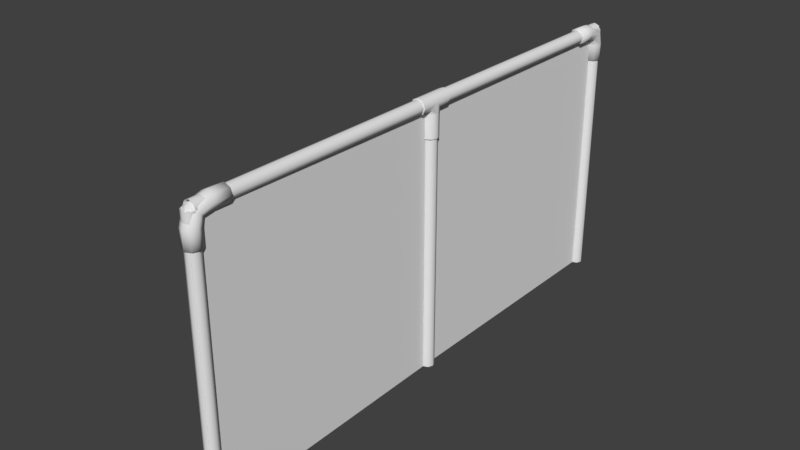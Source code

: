 # Source: fence.blend  (saved by Blender 2.79.0; exported with 4.5.12 LTS)
import bpy
from mathutils import Matrix  # noqa: F401  (used for matrix-valued properties, if any)

bpy.ops.wm.read_factory_settings(use_empty=True)
scene = bpy.context.scene
scene.name = 'Scene'

# ---- collections
col_collection_1 = bpy.data.collections.new('Collection 1'); scene.collection.children.link(col_collection_1)
col_collection_2 = bpy.data.collections.new('Collection 2'); scene.collection.children.link(col_collection_2)
col_collection_2.hide_render = True
col_collection_2.hide_viewport = True

# ---- materials (node trees are filled in below, after node groups)
mat_fencewire = bpy.data.materials.new('fencewire')
mat_fencewire.alpha_threshold = 0.0
mat_fencewire.use_transparent_shadow = False
mat_fencewire.roughness = 0.5
mat_fence_001 = bpy.data.materials.new('fence.001')
mat_fence_001.alpha_threshold = 0.0
mat_fence_001.use_transparent_shadow = False
mat_fence_001.roughness = 0.5

# ---- material node trees

# ---- world
world_world = bpy.data.worlds.new('World'); scene.world = world_world
world_world.color = (0.05088, 0.05088, 0.05088)
world_world.use_sun_shadow = False
world_world.sun_shadow_jitter_overblur = 0.0
world_world.cycles.sampling_method = 'MANUAL'

# ---- meshes
me_cylinder_001 = bpy.data.meshes.new('Cylinder.001')
me_cylinder_001.from_pydata([(0.0, -8.084, -2.0), (-1.748e-07, -0.08447, -2.0), (1.748e-07, -8.084, 2.0), (0.0, -0.08447, 2.0), (-0.05404, -0.08484, -2.0), (0.05404, -8.084, -2.0), (-0.05404, -0.08484, 2.0), (0.05404, -8.084, 2.0), (0.0, 0.1, -2.0), (0.0, 0.1, 2.0), (0.07071, 0.07071, -2.0), (0.07071, 0.07071, 2.0), (0.1, -4.371e-09, -2.0), (0.1, -4.371e-09, 2.0), (0.07071, -0.07071, -2.0), (0.07071, -0.07071, 2.0), (-8.742e-09, -0.1, -2.0), (-8.742e-09, -0.1, 2.0), (-0.07071, -0.07071, -2.0), (-0.07071, -0.07071, 2.0), (-0.1, 1.192e-09, -2.0), (-0.1, 1.192e-09, 2.0), (-0.07071, 0.07071, -2.0), (-0.07071, 0.07071, 2.0), (4.663e-16, -8.0, 1.9), (-4.219e-16, 0.0, 1.9), (0.07071, -8.0, 1.929), (0.07071, 0.0, 1.929), (0.1, -8.0, 2.0), (0.1, 0.0, 2.0), (0.07071, -8.0, 2.071), (0.07071, 0.0, 2.071), (-8.742e-09, -8.0, 2.1), (-8.742e-09, 0.0, 2.1), (-0.07071, -8.0, 2.071), (-0.07071, 0.0, 2.071), (-0.1, -8.0, 2.0), (-0.1, 0.0, 2.0), (-0.07071, -8.0, 1.929), (-0.07071, 0.0, 1.929), (0.0, -7.9, -2.0), (0.0, -7.9, 2.0), (0.07071, -7.929, -2.0), (0.07071, -7.929, 2.0), (0.1, -8.0, -2.0), (0.1, -8.0, 2.0), (0.07071, -8.071, -2.0), (0.07071, -8.071, 2.0), (-8.742e-09, -8.1, -2.0), (-8.742e-09, -8.1, 2.0), (-0.07071, -8.071, -2.0), (-0.07071, -8.071, 2.0), (-0.1, -8.0, -2.0), (-0.1, -8.0, 2.0), (-0.07071, -7.929, -2.0), (-0.07071, -7.929, 2.0), (0.0, -3.9, -2.0), (0.0, -3.9, 2.0), (0.07071, -3.929, -2.0), (0.07071, -3.929, 2.0), (0.1, -4.0, -2.0), (0.1, -4.0, 2.0), (0.07071, -4.071, -2.0), (0.07071, -4.071, 2.0), (-8.742e-09, -4.1, -2.0), (-8.742e-09, -4.1, 2.0), (-0.07071, -4.071, -2.0), (-0.07071, -4.071, 2.0), (-0.1, -4.0, -2.0), (-0.1, -4.0, 2.0), (-0.07071, -3.929, -2.0), (-0.07071, -3.929, 2.0), (4.06e-08, -0.1246, 1.542), (1.678e-07, -0.4933, 1.877), (-0.0881, -0.0881, 1.542), (-0.0881, -0.4933, 1.913), (-0.1246, -3.515e-08, 1.542), (-0.1246, -0.4933, 2.001), (-0.0881, 0.0881, 1.542), (-0.0881, -0.4933, 2.089), (-2.97e-08, 0.1246, 1.542), (1.787e-07, -0.4933, 2.126), (0.0881, 0.0881, 1.542), (0.0881, -0.4933, 2.089), (0.1246, 3.911e-08, 1.542), (0.1246, -0.4933, 2.001), (0.0881, -0.0881, 1.542), (0.0881, -0.4933, 1.913), (4.06e-08, -0.1246, 1.781), (4.381e-08, -0.1339, 1.861), (9.002e-08, -0.2547, 1.877), (-0.0881, -0.2547, 1.913), (-0.0881, -0.1081, 1.887), (-0.0881, -0.0881, 1.781), (-0.1246, -0.2547, 2.001), (-0.1246, -0.04584, 1.95), (-0.1246, -3.515e-08, 1.781), (-0.0881, -0.2547, 2.089), (-0.0881, 0.01645, 2.012), (-0.0881, 0.0881, 1.781), (1.009e-07, -0.2547, 2.126), (-2.713e-09, 0.04225, 2.038), (-2.97e-08, 0.1246, 1.781), (0.0881, -0.2547, 2.089), (0.0881, 0.01645, 2.012), (0.0881, 0.0881, 1.781), (0.1246, -0.2547, 2.001), (0.1246, -0.04584, 1.95), (0.1246, 3.911e-08, 1.781), (0.0881, -0.2547, 1.913), (0.0881, -0.1081, 1.887), (0.0881, -0.0881, 1.781), (5.404e-10, -4.26, 1.896), (8.323e-17, -4.259, 1.886), (5.404e-10, -3.74, 1.896), (-3.17e-17, -3.741, 1.886), (0.07534, -4.26, 1.927), (0.08206, -4.259, 1.92), (0.07534, -3.74, 1.927), (0.08206, -3.741, 1.92), (0.116, -4.259, 2.002), (0.1065, -4.26, 2.002), (0.1065, -3.74, 2.002), (0.116, -3.741, 2.002), (0.08206, -4.259, 2.084), (0.07534, -4.26, 2.078), (0.07534, -3.74, 2.078), (0.08206, -3.741, 2.084), (-1.015e-08, -4.259, 2.118), (-8.376e-09, -4.26, 2.109), (-8.106e-09, -3.74, 2.109), (-1.015e-08, -3.741, 2.118), (-0.08206, -4.259, 2.084), (-0.07534, -4.26, 2.078), (-0.07534, -3.74, 2.078), (-0.08206, -3.741, 2.084), (-0.116, -4.259, 2.002), (-0.1065, -4.26, 2.002), (-0.1065, -3.74, 2.002), (-0.116, -3.741, 2.002), (-0.07534, -4.26, 1.927), (-0.08206, -4.259, 1.92), (-0.07534, -3.74, 1.927), (-0.08206, -3.741, 1.92), (4.863e-09, -3.888, 1.509), (2.956e-09, -3.884, 1.518), (0.07333, -3.918, 1.509), (0.08206, -3.918, 1.518), (0.1073, -4.0, 1.509), (0.116, -4.0, 1.518), (0.07333, -4.082, 1.509), (0.08206, -4.082, 1.518), (-4.863e-09, -4.112, 1.509), (-7.189e-09, -4.116, 1.518), (-0.07333, -4.082, 1.509), (-0.08206, -4.082, 1.518), (-0.1073, -4.0, 1.509), (-0.116, -4.0, 1.518), (-0.07333, -3.918, 1.509), (-0.08206, -3.918, 1.518), (3.504e-11, -3.884, 1.856), (0.08206, -3.918, 1.856), (0.116, -4.0, 1.856), (0.08206, -4.082, 1.856), (-1.011e-08, -4.116, 1.856), (-0.08206, -4.082, 1.856), (-0.116, -4.0, 1.856), (-0.08206, -3.918, 1.856), (4.499e-17, -4.087, 1.886), (6.54e-18, -3.913, 1.886), (0.08206, -3.913, 1.92), (0.08206, -4.087, 1.92), (0.116, -4.0, 2.002), (-0.116, -4.0, 2.002), (-0.08206, -3.913, 1.92), (-0.08206, -4.087, 1.92), (-0.08206, -4.119, 1.92), (-0.08206, -3.881, 1.92), (-0.116, -4.119, 2.002), (-0.116, -3.881, 2.002), (-0.08206, -4.119, 2.084), (-0.08206, -3.881, 2.084), (-1.015e-08, -4.119, 2.118), (-1.015e-08, -3.881, 2.118), (0.08206, -4.119, 2.084), (0.08206, -3.881, 2.084), (0.116, -4.119, 2.002), (0.116, -3.881, 2.002), (0.08206, -4.119, 1.92), (0.08206, -3.881, 1.92), (-5.836e-19, -3.881, 1.886), (5.212e-17, -4.119, 1.886), (8.323e-17, -4.259, 1.886), (-3.17e-17, -3.741, 1.886), (0.08206, -4.259, 1.92), (0.08206, -3.741, 1.92), (0.116, -4.259, 2.002), (0.116, -3.741, 2.002), (0.08206, -4.259, 2.084), (0.08206, -3.741, 2.084), (-1.015e-08, -4.259, 2.118), (-1.015e-08, -3.741, 2.118), (-0.08206, -4.259, 2.084), (-0.08206, -3.741, 2.084), (-0.116, -4.259, 2.002), (-0.116, -3.741, 2.002), (-0.08206, -4.259, 1.92), (-0.08206, -3.741, 1.92), (2.956e-09, -3.884, 1.518), (0.08206, -3.918, 1.518), (0.116, -4.0, 1.518), (0.08206, -4.082, 1.518), (-7.189e-09, -4.116, 1.518), (-0.08206, -4.082, 1.518), (-0.116, -4.0, 1.518), (-0.08206, -3.918, 1.518), (0.0, -7.875, 1.542), (-7.044e-09, -7.507, 1.877), (0.0881, -7.912, 1.542), (0.0881, -7.507, 1.913), (0.1246, -8.0, 1.542), (0.1246, -7.507, 2.001), (0.0881, -8.088, 1.542), (0.0881, -7.507, 2.089), (-1.089e-08, -8.125, 1.542), (-1.794e-08, -7.507, 2.126), (-0.0881, -8.088, 1.542), (-0.0881, -7.507, 2.089), (-0.1246, -8.0, 1.542), (-0.1246, -7.507, 2.001), (-0.0881, -7.912, 1.542), (-0.0881, -7.507, 1.913), (0.0, -7.875, 1.781), (-1.626e-10, -7.866, 1.861), (-7.044e-09, -7.745, 1.877), (0.0881, -7.745, 1.913), (0.0881, -7.892, 1.887), (0.0881, -7.912, 1.781), (0.1246, -7.745, 2.001), (0.1246, -7.954, 1.95), (0.1246, -8.0, 1.781), (0.0881, -7.745, 2.089), (0.0881, -8.016, 2.012), (0.0881, -8.088, 1.781), (-1.794e-08, -7.745, 2.126), (-1.105e-08, -8.042, 2.038), (-1.089e-08, -8.125, 1.781), (-0.0881, -7.745, 2.089), (-0.0881, -8.016, 2.012), (-0.0881, -8.088, 1.781), (-0.1246, -7.745, 2.001), (-0.1246, -7.954, 1.95), (-0.1246, -8.0, 1.781), (-0.0881, -7.745, 1.913), (-0.0881, -7.892, 1.887), (-0.0881, -7.912, 1.781)], [(190, 189), (191, 188), (189, 187), (188, 186), (187, 185), (186, 184), (185, 183), (184, 182), (183, 181), (182, 180), (181, 179), (180, 178), (179, 177), (178, 176), (177, 190), (176, 191)], [(0, 1, 3, 2), (4, 5, 7, 6), (8, 9, 11, 10), (10, 11, 13, 12), (12, 13, 15, 14), (14, 15, 17, 16), (16, 17, 19, 18), (18, 19, 21, 20), (20, 21, 23, 22), (22, 23, 9, 8), (24, 25, 27, 26), (26, 27, 29, 28), (28, 29, 31, 30), (30, 31, 33, 32), (32, 33, 35, 34), (34, 35, 37, 36), (36, 37, 39, 38), (38, 39, 25, 24), (40, 41, 43, 42), (42, 43, 45, 44), (44, 45, 47, 46), (46, 47, 49, 48), (48, 49, 51, 50), (50, 51, 53, 52), (52, 53, 55, 54), (54, 55, 41, 40), (56, 57, 59, 58), (58, 59, 61, 60), (60, 61, 63, 62), (62, 63, 65, 64), (64, 65, 67, 66), (66, 67, 69, 68), (68, 69, 71, 70), (70, 71, 57, 56), (90, 73, 75, 91), (91, 75, 77, 94), (94, 77, 79, 97), (97, 79, 81, 100), (100, 81, 83, 103), (103, 83, 85, 106), (106, 85, 87, 109), (109, 87, 73, 90), (86, 111, 88, 72), (111, 110, 89, 88), (110, 109, 90, 89), (84, 108, 111, 86), (108, 107, 110, 111), (107, 106, 109, 110), (82, 105, 108, 84), (105, 104, 107, 108), (104, 103, 106, 107), (80, 102, 105, 82), (102, 101, 104, 105), (101, 100, 103, 104), (78, 99, 102, 80), (99, 98, 101, 102), (98, 97, 100, 101), (76, 96, 99, 78), (96, 95, 98, 99), (95, 94, 97, 98), (74, 93, 96, 76), (93, 92, 95, 96), (92, 91, 94, 95), (72, 88, 93, 74), (88, 89, 92, 93), (89, 90, 91, 92), (73, 87, 85, 83, 81, 79, 77, 75), (74, 76, 78, 80, 82, 84, 86, 72), (114, 142, 138, 134, 130, 126, 122, 118), (146, 148, 150, 152, 154, 156, 158, 144), (116, 112, 113, 117), (114, 118, 119, 115), (121, 116, 117, 120), (118, 122, 123, 119), (125, 121, 120, 124), (122, 126, 127, 123), (129, 125, 124, 128), (126, 130, 131, 127), (133, 129, 128, 132), (130, 134, 135, 131), (137, 133, 132, 136), (134, 138, 139, 135), (140, 137, 136, 141), (138, 142, 143, 139), (112, 140, 141, 113), (142, 114, 115, 143), (146, 144, 145, 147), (148, 146, 147, 149), (150, 148, 149, 151), (152, 150, 151, 153), (154, 152, 153, 155), (156, 154, 155, 157), (158, 156, 157, 159), (144, 158, 159, 145), (116, 121, 125, 129, 133, 137, 140, 112), (199, 198, 196, 172, 197), (198, 199, 201, 200), (169, 193, 195, 170), (215, 167, 160, 208), (210, 162, 163, 211), (211, 163, 164, 212), (212, 164, 165, 213), (213, 165, 166, 214), (214, 166, 167, 215), (209, 161, 162, 210), (192, 168, 171, 194), (162, 172, 171, 163), (173, 205, 207, 174), (204, 173, 175, 206), (202, 203, 205, 173, 204), (200, 201, 203, 202), (170, 195, 197, 172), (174, 207, 193, 169), (161, 170, 172, 162), (163, 171, 168, 164), (164, 168, 175, 165), (165, 175, 173, 166), (166, 173, 174, 167), (167, 174, 169, 160), (160, 169, 170, 161), (206, 175, 168, 192), (194, 171, 172, 196), (208, 160, 161, 209), (234, 217, 219, 235), (235, 219, 221, 238), (238, 221, 223, 241), (241, 223, 225, 244), (244, 225, 227, 247), (247, 227, 229, 250), (250, 229, 231, 253), (253, 231, 217, 234), (230, 255, 232, 216), (255, 254, 233, 232), (254, 253, 234, 233), (228, 252, 255, 230), (252, 251, 254, 255), (251, 250, 253, 254), (226, 249, 252, 228), (249, 248, 251, 252), (248, 247, 250, 251), (224, 246, 249, 226), (246, 245, 248, 249), (245, 244, 247, 248), (222, 243, 246, 224), (243, 242, 245, 246), (242, 241, 244, 245), (220, 240, 243, 222), (240, 239, 242, 243), (239, 238, 241, 242), (218, 237, 240, 220), (237, 236, 239, 240), (236, 235, 238, 239), (216, 232, 237, 218), (232, 233, 236, 237), (233, 234, 235, 236), (217, 231, 229, 227, 225, 223, 221, 219), (218, 220, 222, 224, 226, 228, 230, 216)])
me_cylinder_001.polygons.foreach_set('use_smooth', [True] * 157)
me_cylinder_001.polygons.foreach_set('material_index', [0, 0, 1, 1, 1, 1, 1, 1, 1, 1, 1, 1, 1, 1, 1, 1, 1, 1, 1, 1, 1, 1, 1, 1, 1, 1, 1, 1, 1, 1, 1, 1, 1, 1, 1, 1, 1, 1, 1, 1, 1, 1, 1, 1, 1, 1, 1, 1, 1, 1, 1, 1, 1, 1, 1, 1, 1, 1, 1, 1, 1, 1, 1, 1, 1, 1, 1, 1, 1, 1, 1, 1, 1, 1, 1, 1, 1, 1, 1, 1, 1, 1, 1, 1, 1, 1, 1, 1, 1, 1, 1, 1, 1, 1, 1, 1, 1, 1, 1, 1, 1, 1, 1, 1, 1, 1, 1, 1, 1, 1, 1, 1, 1, 1, 1, 1, 1, 1, 1, 1, 1, 1, 1, 1, 1, 1, 1, 1, 1, 1, 1, 1, 1, 1, 1, 1, 1, 1, 1, 1, 1, 1, 1, 1, 1, 1, 1, 1, 1, 1, 1, 1, 1, 1, 1, 1, 1])
_uv = me_cylinder_001.uv_layers.new(name='UVMap')
_uv.uv.foreach_set('vector', [0.7844, 0.7976, 0.00693, 0.7976, 0.00693, 0.02011, 0.7844, 0.02011, 0.7844, 0.7976, 0.00693, 0.7976, 0.00693, 0.02011, 0.7844, 0.02011, 0.9083, 0.9313, 0.9083, 0.4899, 0.9194, 0.4899, 0.9194, 0.9313, 0.9194, 0.9313, 0.9194, 0.4899, 0.9306, 0.4899, 0.9306, 0.9313, 0.9306, 0.9313, 0.9306, 0.4899, 0.9417, 0.4899, 0.9417, 0.9313, 0.9417, 0.9313, 0.9417, 0.4899, 0.9529, 0.4899, 0.9529, 0.9313, 0.9529, 0.9313, 0.9529, 0.4899, 0.964, 0.4899, 0.964, 0.9313, 0.964, 0.9313, 0.964, 0.4899, 0.9751, 0.4899, 0.9751, 0.9313, 0.9751, 0.9313, 0.9751, 0.4899, 0.9863, 0.4899, 0.9863, 0.9313, 0.9863, 0.9313, 0.9863, 0.4899, 0.9974, 0.4899, 0.9974, 0.9313, 0.7771, 0.8987, 0.7771, 0.01682, 0.792, 0.01682, 0.792, 0.8987, 0.792, 0.8987, 0.792, 0.01682, 0.807, 0.01682, 0.807, 0.8987, 0.807, 0.8987, 0.807, 0.01682, 0.822, 0.01682, 0.822, 0.8987, 0.822, 0.8987, 0.822, 0.01682, 0.8369, 0.01682, 0.8369, 0.8987, 0.8369, 0.8987, 0.8369, 0.01682, 0.8519, 0.01682, 0.8519, 0.8987, 0.8519, 0.8987, 0.8519, 0.01682, 0.8669, 0.01682, 0.8669, 0.8987, 0.8669, 0.8987, 0.8669, 0.01682, 0.8818, 0.01682, 0.8818, 0.8987, 0.8818, 0.8987, 0.8818, 0.01682, 0.8968, 0.01682, 0.8968, 0.8987, 0.01293, 0.8163, 0.4543, 0.8147, 0.4543, 0.8259, 0.01297, 0.8274, 0.01297, 0.8274, 0.4543, 0.8259, 0.4544, 0.837, 0.01301, 0.8385, 0.01301, 0.8385, 0.4544, 0.837, 0.4544, 0.8481, 0.01305, 0.8497, 0.01305, 0.8497, 0.4544, 0.8481, 0.4544, 0.8593, 0.01309, 0.8608, 0.01309, 0.8608, 0.4544, 0.8593, 0.4545, 0.8704, 0.01313, 0.8719, 0.01313, 0.8719, 0.4545, 0.8704, 0.4545, 0.8815, 0.01316, 0.8831, 0.01316, 0.8831, 0.4545, 0.8815, 0.4546, 0.8927, 0.0132, 0.8942, 0.0132, 0.8942, 0.4546, 0.8927, 0.4546, 0.9038, 0.01324, 0.9054, 0.9953, 0.01876, 0.9953, 0.4933, 0.9834, 0.4933, 0.9834, 0.01876, 0.9834, 0.01876, 0.9834, 0.4933, 0.9714, 0.4933, 0.9714, 0.01876, 0.9714, 0.01876, 0.9714, 0.4933, 0.9594, 0.4933, 0.9594, 0.01876, 0.9594, 0.01876, 0.9594, 0.4933, 0.9474, 0.4933, 0.9474, 0.01876, 0.9474, 0.01876, 0.9474, 0.4933, 0.9355, 0.4933, 0.9355, 0.01876, 0.9355, 0.01876, 0.9355, 0.4933, 0.9235, 0.4933, 0.9235, 0.01876, 0.9235, 0.01876, 0.9235, 0.4933, 0.9115, 0.4933, 0.9115, 0.01876, 0.9115, 0.01876, 0.9115, 0.4933, 0.8995, 0.4933, 0.8995, 0.01876, 0.4527, 0.843, 0.4527, 0.8105, 0.469, 0.8105, 0.469, 0.843, 0.469, 0.843, 0.469, 0.8105, 0.4852, 0.8105, 0.4852, 0.843, 0.4852, 0.843, 0.4852, 0.8105, 0.5014, 0.8105, 0.5014, 0.843, 0.5014, 0.843, 0.5014, 0.8105, 0.5177, 0.8105, 0.5177, 0.843, 0.5177, 0.843, 0.5177, 0.8105, 0.5339, 0.8105, 0.5339, 0.843, 0.5339, 0.843, 0.5339, 0.8105, 0.5501, 0.8105, 0.5501, 0.843, 0.5501, 0.843, 0.5501, 0.8105, 0.5664, 0.8105, 0.5664, 0.843, 0.5664, 0.843, 0.5664, 0.8105, 0.5826, 0.8105, 0.5826, 0.843, 0.5664, 0.9404, 0.5664, 0.9079, 0.5826, 0.9079, 0.5826, 0.9404, 0.5664, 0.9079, 0.5664, 0.8755, 0.5826, 0.8755, 0.5826, 0.9079, 0.5664, 0.8755, 0.5664, 0.843, 0.5826, 0.843, 0.5826, 0.8755, 0.5501, 0.9404, 0.5501, 0.9079, 0.5664, 0.9079, 0.5664, 0.9404, 0.5501, 0.9079, 0.5501, 0.8755, 0.5664, 0.8755, 0.5664, 0.9079, 0.5501, 0.8755, 0.5501, 0.843, 0.5664, 0.843, 0.5664, 0.8755, 0.5339, 0.9404, 0.5339, 0.9079, 0.5501, 0.9079, 0.5501, 0.9404, 0.5339, 0.9079, 0.5339, 0.8755, 0.5501, 0.8755, 0.5501, 0.9079, 0.5339, 0.8755, 0.5339, 0.843, 0.5501, 0.843, 0.5501, 0.8755, 0.5177, 0.9404, 0.5177, 0.9079, 0.5339, 0.9079, 0.5339, 0.9404, 0.5177, 0.9079, 0.5177, 0.8755, 0.5339, 0.8755, 0.5339, 0.9079, 0.5177, 0.8755, 0.5177, 0.843, 0.5339, 0.843, 0.5339, 0.8755, 0.5014, 0.9404, 0.5014, 0.9079, 0.5177, 0.9079, 0.5177, 0.9404, 0.5014, 0.9079, 0.5014, 0.8755, 0.5177, 0.8755, 0.5177, 0.9079, 0.5014, 0.8755, 0.5014, 0.843, 0.5177, 0.843, 0.5177, 0.8755, 0.4852, 0.9404, 0.4852, 0.9079, 0.5014, 0.9079, 0.5014, 0.9404, 0.4852, 0.9079, 0.4852, 0.8755, 0.5014, 0.8755, 0.5014, 0.9079, 0.4852, 0.8755, 0.4852, 0.843, 0.5014, 0.843, 0.5014, 0.8755, 0.469, 0.9404, 0.469, 0.9079, 0.4852, 0.9079, 0.4852, 0.9404, 0.469, 0.9079, 0.469, 0.8755, 0.4852, 0.8755, 0.4852, 0.9079, 0.469, 0.8755, 0.469, 0.843, 0.4852, 0.843, 0.4852, 0.8755, 0.4527, 0.9404, 0.4527, 0.9079, 0.469, 0.9079, 0.469, 0.9404, 0.4527, 0.9079, 0.4527, 0.8755, 0.469, 0.8755, 0.469, 0.9079, 0.4527, 0.8755, 0.4527, 0.843, 0.469, 0.843, 0.469, 0.8755, 0.2409, 0.9125, 0.2494, 0.904, 0.2615, 0.904, 0.2701, 0.9125, 0.2701, 0.9246, 0.2615, 0.9331, 0.2494, 0.9331, 0.2409, 0.9246, 0.2304, 0.9351, 0.2183, 0.9351, 0.2098, 0.9266, 0.2098, 0.9145, 0.2183, 0.906, 0.2304, 0.906, 0.239, 0.9145, 0.239, 0.9266, 0.7437, 0.8827, 0.7362, 0.8752, 0.7362, 0.8646, 0.7437, 0.8571, 0.7543, 0.8571, 0.7618, 0.8646, 0.7618, 0.8752, 0.7543, 0.8827, 0.736, 0.8138, 0.736, 0.826, 0.7447, 0.8347, 0.7556, 0.8347, 0.7634, 0.8269, 0.7634, 0.8147, 0.7547, 0.8061, 0.7438, 0.8061, 0.762, 0.8418, 0.7549, 0.8347, 0.7555, 0.8332, 0.7635, 0.8412, 0.7437, 0.8827, 0.7543, 0.8827, 0.7549, 0.8843, 0.743, 0.8842, 0.762, 0.8519, 0.762, 0.8418, 0.7635, 0.8412, 0.7635, 0.8525, 0.7543, 0.8827, 0.7618, 0.8752, 0.7634, 0.8759, 0.7549, 0.8843, 0.7549, 0.8589, 0.762, 0.8519, 0.7635, 0.8525, 0.7555, 0.8604, 0.7618, 0.8752, 0.7618, 0.8646, 0.7634, 0.864, 0.7634, 0.8759, 0.7448, 0.8589, 0.7549, 0.8589, 0.7555, 0.8604, 0.7442, 0.8604, 0.7618, 0.8646, 0.7543, 0.8571, 0.755, 0.8556, 0.7634, 0.864, 0.7378, 0.8518, 0.7448, 0.8589, 0.7442, 0.8604, 0.7363, 0.8524, 0.7543, 0.8571, 0.7437, 0.8571, 0.7431, 0.8555, 0.755, 0.8556, 0.7378, 0.8418, 0.7378, 0.8518, 0.7363, 0.8524, 0.7363, 0.8412, 0.7437, 0.8571, 0.7362, 0.8646, 0.7346, 0.8639, 0.7431, 0.8555, 0.7449, 0.8347, 0.7378, 0.8418, 0.7363, 0.8412, 0.7443, 0.8332, 0.7362, 0.8646, 0.7362, 0.8752, 0.7346, 0.8758, 0.7346, 0.8639, 0.7549, 0.8347, 0.7449, 0.8347, 0.7443, 0.8332, 0.7555, 0.8332, 0.7362, 0.8752, 0.7437, 0.8827, 0.743, 0.8842, 0.7346, 0.8758, 0.736, 0.8138, 0.7438, 0.8061, 0.7436, 0.8056, 0.7349, 0.8143, 0.736, 0.826, 0.736, 0.8138, 0.7349, 0.8143, 0.7349, 0.8265, 0.7447, 0.8347, 0.736, 0.826, 0.7349, 0.8265, 0.7436, 0.8352, 0.7556, 0.8347, 0.7447, 0.8347, 0.7436, 0.8352, 0.7558, 0.8352, 0.7634, 0.8269, 0.7556, 0.8347, 0.7558, 0.8352, 0.7645, 0.8265, 0.7634, 0.8147, 0.7634, 0.8269, 0.7645, 0.8265, 0.7645, 0.8143, 0.7547, 0.8061, 0.7634, 0.8147, 0.7645, 0.8143, 0.7558, 0.8056, 0.7438, 0.8061, 0.7547, 0.8061, 0.7558, 0.8056, 0.7436, 0.8056, 0.762, 0.8418, 0.762, 0.8519, 0.7549, 0.8589, 0.7448, 0.8589, 0.7378, 0.8518, 0.7378, 0.8418, 0.7449, 0.8347, 0.7549, 0.8347, 0.1615, 0.9055, 0.1615, 1.004, 0.1522, 1.004, 0.1519, 0.9545, 0.1522, 0.9055, 0.1615, 1.004, 0.1615, 0.9055, 0.1709, 0.9055, 0.1709, 1.004, 0.1366, 0.9377, 0.1338, 0.9055, 0.143, 0.9055, 0.1425, 0.9382, 0.02177, 0.967, 0.05592, 0.9674, 0.05251, 0.9734, 0.02019, 0.9731, 0.1017, 0.9546, 0.1366, 0.9546, 0.1346, 0.9701, 0.1005, 0.9698, 0.1005, 0.9698, 0.1346, 0.9701, 0.1312, 0.9761, 0.09891, 0.9758, 0.02019, 0.9307, 0.05251, 0.9304, 0.05592, 0.9364, 0.02177, 0.9367, 0.02177, 0.9367, 0.05592, 0.9364, 0.0579, 0.9519, 0.02297, 0.9519, 0.02297, 0.9519, 0.0579, 0.9519, 0.05592, 0.9674, 0.02177, 0.967, 0.1005, 0.9395, 0.1346, 0.9391, 0.1366, 0.9546, 0.1017, 0.9546, 0.1338, 1.004, 0.1366, 0.9715, 0.1425, 0.9709, 0.143, 1.004, 0.1366, 0.9546, 0.1519, 0.9545, 0.1425, 0.9709, 0.1346, 0.9701, 0.07323, 0.9519, 0.07343, 1.001, 0.06419, 1.001, 0.06377, 0.9683, 0.07344, 0.9029, 0.07323, 0.9519, 0.06377, 0.9355, 0.0642, 0.9029, 0.08274, 0.9028, 0.08274, 1.001, 0.07343, 1.001, 0.07323, 0.9519, 0.07344, 0.9029, 0.09213, 0.9028, 0.09213, 1.001, 0.08274, 1.001, 0.08274, 0.9028, 0.1425, 0.9382, 0.143, 0.9055, 0.1522, 0.9055, 0.1519, 0.9545, 0.06377, 0.9683, 0.06419, 1.001, 0.055, 1.001, 0.05785, 0.9688, 0.1346, 0.9391, 0.1425, 0.9382, 0.1519, 0.9545, 0.1366, 0.9546, 0.1346, 0.9701, 0.1425, 0.9709, 0.1366, 0.9715, 0.1312, 0.9761, 0.05251, 0.9304, 0.05785, 0.935, 0.06377, 0.9355, 0.05592, 0.9364, 0.05592, 0.9364, 0.06377, 0.9355, 0.07323, 0.9519, 0.0579, 0.9519, 0.0579, 0.9519, 0.07323, 0.9519, 0.06377, 0.9683, 0.05592, 0.9674, 0.05592, 0.9674, 0.06377, 0.9683, 0.05785, 0.9688, 0.05251, 0.9734, 0.1312, 0.9331, 0.1366, 0.9377, 0.1425, 0.9382, 0.1346, 0.9391, 0.0642, 0.9029, 0.06377, 0.9355, 0.05785, 0.935, 0.055, 0.9029, 0.143, 1.004, 0.1425, 0.9709, 0.1519, 0.9545, 0.1522, 1.004, 0.09891, 0.9335, 0.1312, 0.9331, 0.1346, 0.9391, 0.1005, 0.9395, 0.5889, 0.8429, 0.5889, 0.8099, 0.6054, 0.8099, 0.6054, 0.8429, 0.6054, 0.8429, 0.6054, 0.8099, 0.622, 0.8099, 0.622, 0.8429, 0.622, 0.8429, 0.622, 0.8099, 0.6385, 0.8099, 0.6385, 0.8429, 0.6385, 0.8429, 0.6385, 0.8099, 0.6551, 0.8099, 0.6551, 0.8429, 0.6551, 0.8429, 0.6551, 0.8099, 0.6716, 0.8099, 0.6716, 0.8429, 0.6716, 0.8429, 0.6716, 0.8099, 0.6881, 0.8099, 0.6881, 0.8429, 0.6881, 0.8429, 0.6881, 0.8099, 0.7047, 0.8099, 0.7047, 0.8429, 0.7047, 0.8429, 0.7047, 0.8099, 0.7212, 0.8099, 0.7212, 0.8429, 0.7047, 0.9422, 0.7047, 0.9091, 0.7212, 0.9091, 0.7212, 0.9422, 0.7047, 0.9091, 0.7047, 0.876, 0.7212, 0.876, 0.7212, 0.9091, 0.7047, 0.876, 0.7047, 0.8429, 0.7212, 0.8429, 0.7212, 0.876, 0.6881, 0.9422, 0.6881, 0.9091, 0.7047, 0.9091, 0.7047, 0.9422, 0.6881, 0.9091, 0.6881, 0.876, 0.7047, 0.876, 0.7047, 0.9091, 0.6881, 0.876, 0.6881, 0.8429, 0.7047, 0.8429, 0.7047, 0.876, 0.6716, 0.9422, 0.6716, 0.9091, 0.6881, 0.9091, 0.6881, 0.9422, 0.6716, 0.9091, 0.6716, 0.876, 0.6881, 0.876, 0.6881, 0.9091, 0.6716, 0.876, 0.6716, 0.8429, 0.6881, 0.8429, 0.6881, 0.876, 0.6551, 0.9422, 0.6551, 0.9091, 0.6716, 0.9091, 0.6716, 0.9422, 0.6551, 0.9091, 0.6551, 0.876, 0.6716, 0.876, 0.6716, 0.9091, 0.6551, 0.876, 0.6551, 0.8429, 0.6716, 0.8429, 0.6716, 0.876, 0.6385, 0.9422, 0.6385, 0.9091, 0.6551, 0.9091, 0.6551, 0.9422, 0.6385, 0.9091, 0.6385, 0.876, 0.6551, 0.876, 0.6551, 0.9091, 0.6385, 0.876, 0.6385, 0.8429, 0.6551, 0.8429, 0.6551, 0.876, 0.622, 0.9422, 0.622, 0.9091, 0.6385, 0.9091, 0.6385, 0.9422, 0.622, 0.9091, 0.622, 0.876, 0.6385, 0.876, 0.6385, 0.9091, 0.622, 0.876, 0.622, 0.8429, 0.6385, 0.8429, 0.6385, 0.876, 0.6054, 0.9422, 0.6054, 0.9091, 0.622, 0.9091, 0.622, 0.9422, 0.6054, 0.9091, 0.6054, 0.876, 0.622, 0.876, 0.622, 0.9091, 0.6054, 0.876, 0.6054, 0.8429, 0.622, 0.8429, 0.622, 0.876, 0.5889, 0.9422, 0.5889, 0.9091, 0.6054, 0.9091, 0.6054, 0.9422, 0.5889, 0.9091, 0.5889, 0.876, 0.6054, 0.876, 0.6054, 0.9091, 0.5889, 0.876, 0.5889, 0.8429, 0.6054, 0.8429, 0.6054, 0.876, 0.2708, 0.9119, 0.2793, 0.9034, 0.2914, 0.9034, 0.2999, 0.9119, 0.2999, 0.924, 0.2914, 0.9325, 0.2793, 0.9325, 0.2708, 0.924, 0.1991, 0.9356, 0.187, 0.9356, 0.1784, 0.927, 0.1784, 0.915, 0.187, 0.9064, 0.1991, 0.9064, 0.2076, 0.915, 0.2076, 0.927])
me_cylinder_001.materials.append(mat_fencewire)
me_cylinder_001.materials.append(mat_fence_001)
me_cylinder_001.use_remesh_preserve_volume = False
me_cylinder_001.use_remesh_preserve_attributes = False
me_cylinder_001.use_mirror_vertex_groups = False
me_cylinder_001.use_paint_bone_selection = False
me_cylinder_001.use_paint_mask = True
me_cylinder_001.update()
me_plane = bpy.data.meshes.new('Plane')
me_plane.from_pydata([(-1.0, -1.0, 0.0), (1.0, -1.0, 0.0), (-1.0, 1.0, 0.0), (1.0, 1.0, 0.0)], [], [(0, 1, 3, 2)])
me_plane.use_remesh_preserve_volume = False
me_plane.use_remesh_preserve_attributes = False
me_plane.use_mirror_vertex_groups = False
me_plane.update()

# ---- objects
ob_fencewire = bpy.data.objects.new('fencewire', me_cylinder_001)
ob_plane = bpy.data.objects.new('Plane', me_plane)

# ---- transforms, parenting, visibility, modifiers, constraints
ob_fencewire.location = (0.5113, 4.0, 2.0)
ob_fencewire.lineart.crease_threshold = 0.0
ob_plane.location = (-0.1985, 0.6974, -0.1403)
ob_plane.scale = (-5.084, -5.084, -5.084)
ob_plane.hide_viewport = True
ob_plane.lineart.crease_threshold = 0.0

# ---- collection membership
col_collection_1.objects.link(ob_fencewire)
col_collection_2.objects.link(ob_plane)

# ---- scene / render settings (as saved in the file)
scene.frame_start = 1; scene.frame_end = 250; scene.frame_set(1)
scene.render.engine = 'BLENDER_EEVEE_NEXT'
scene.render.resolution_percentage = 50
scene.render.dither_intensity = 0.0
scene.cycles.use_denoising = False
scene.cycles.samples = 512
scene.cycles.sampling_pattern = 'TABULATED_SOBOL'
scene.cycles.light_sampling_threshold = 0.0
scene.cycles.use_adaptive_sampling = False
scene.cycles.use_light_tree = False
scene.cycles.blur_glossy = 0.0
scene.cycles.sample_clamp_indirect = 0.0
scene.cycles.bake_type = 'AO'
scene.view_settings.view_transform = 'Standard'
bpy.context.view_layer.update()

# ---- added for rendering (the .blend has no active camera and no usable light): camera, sun
cam_auto = bpy.data.cameras.new('AutoCamera')
cam_auto.lens = 50.0
cam_auto.sensor_width = 36.0
cam_auto.clip_end = 1000.0
ob_auto_camera = bpy.data.objects.new('AutoCamera', cam_auto)
scene.collection.objects.link(ob_auto_camera)
ob_auto_camera.location = (8.73199, -10.4784, 9.04843)
ob_auto_camera.rotation_euler = (1.09748, -7.21219e-08, 0.694738)
scene.camera = ob_auto_camera
light_auto_sun = bpy.data.lights.new('AutoSun', 'SUN')
light_auto_sun.energy = 3.0
light_auto_sun.angle = 0.0523599
ob_auto_sun = bpy.data.objects.new('AutoSun', light_auto_sun)
scene.collection.objects.link(ob_auto_sun)
ob_auto_sun.rotation_euler = (0.872665, 0.174533, 0.523599)
bpy.context.view_layer.update()
